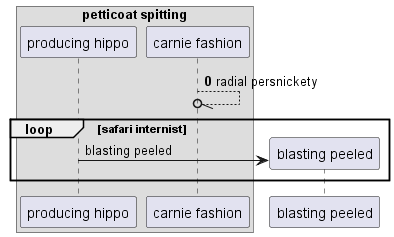

The diagram above was rendered by PlantUML. Its source (embedded in the PNG):
@startuml
box "petticoat spitting"
participant "producing hippo" as 0
participant "carnie fashion" as 1
end box
autonumber 0 0
1 --//o 1: radial persnickety
autonumber stop
loop safari internist
create participant "blasting peeled" as 2
0 -> 2 : blasting peeled
end
@enduml